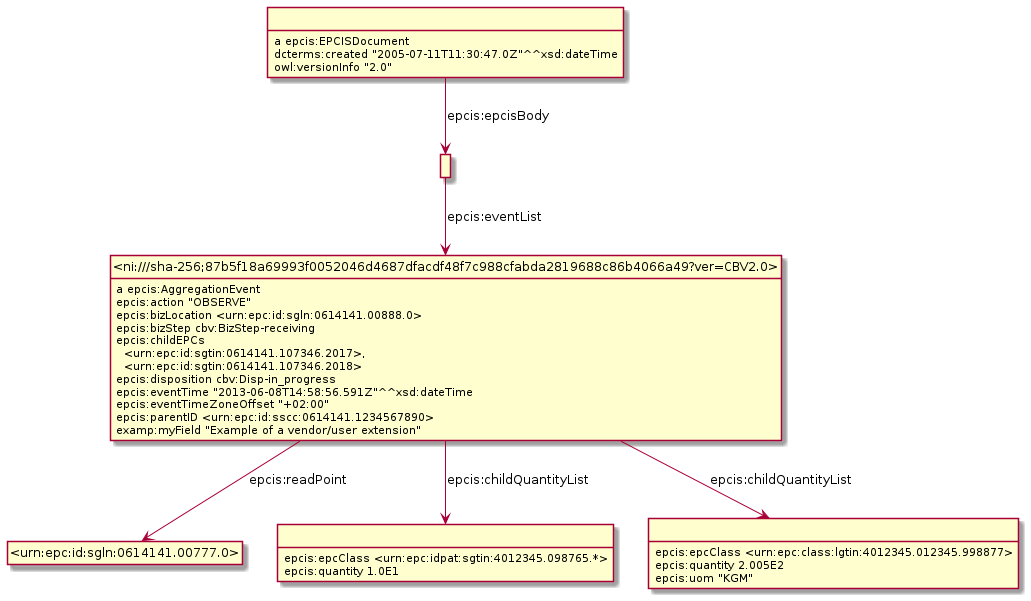

The diagram above was rendered by PlantUML. Its source (embedded in the PNG):
@startuml
hide empty methods
hide empty attributes
hide circle
skinparam classAttributeIconSize 0
class _r1632232132r2_ as " "
_r1632232132r2_ : a epcis:EPCISDocument
class _r1632232132r3_ as " "
_r1632232132r2_ -down-> _r1632232132r3_ : epcis:epcisBody
_r1632232132r2_ : dcterms:created "2005-07-11T11:30:47.0Z"^^xsd:dateTime
_r1632232132r2_ : owl:versionInfo "2.0"
class _ni_sha_256_87b5f18a69993f0052046d4687dfacdf48f7c988cfabda2819688c86b4066a49_ver_CBV2_0_ as "<ni:///sha-256;87b5f18a69993f0052046d4687dfacdf48f7c988cfabda2819688c86b4066a49?ver=CBV2.0>"
_ni_sha_256_87b5f18a69993f0052046d4687dfacdf48f7c988cfabda2819688c86b4066a49_ver_CBV2_0_ : a epcis:AggregationEvent
class _urn_epc_id_sgln_0614141_00777_0_ as "<urn:epc:id:sgln:0614141.00777.0>"
_ni_sha_256_87b5f18a69993f0052046d4687dfacdf48f7c988cfabda2819688c86b4066a49_ver_CBV2_0_ -down-> _urn_epc_id_sgln_0614141_00777_0_ : epcis:readPoint
class _r1632232132r0_ as " "
_ni_sha_256_87b5f18a69993f0052046d4687dfacdf48f7c988cfabda2819688c86b4066a49_ver_CBV2_0_ -down-> _r1632232132r0_ : epcis:childQuantityList
class _r1632232132r1_ as " "
_ni_sha_256_87b5f18a69993f0052046d4687dfacdf48f7c988cfabda2819688c86b4066a49_ver_CBV2_0_ -down-> _r1632232132r1_ : epcis:childQuantityList
_ni_sha_256_87b5f18a69993f0052046d4687dfacdf48f7c988cfabda2819688c86b4066a49_ver_CBV2_0_ : epcis:action "OBSERVE"
_ni_sha_256_87b5f18a69993f0052046d4687dfacdf48f7c988cfabda2819688c86b4066a49_ver_CBV2_0_ : epcis:bizLocation <urn:epc:id:sgln:0614141.00888.0>
_ni_sha_256_87b5f18a69993f0052046d4687dfacdf48f7c988cfabda2819688c86b4066a49_ver_CBV2_0_ : epcis:bizStep cbv:BizStep-receiving
_ni_sha_256_87b5f18a69993f0052046d4687dfacdf48f7c988cfabda2819688c86b4066a49_ver_CBV2_0_ : epcis:childEPCs\n  <urn:epc:id:sgtin:0614141.107346.2017>,\n  <urn:epc:id:sgtin:0614141.107346.2018>
_ni_sha_256_87b5f18a69993f0052046d4687dfacdf48f7c988cfabda2819688c86b4066a49_ver_CBV2_0_ : epcis:disposition cbv:Disp-in_progress
_ni_sha_256_87b5f18a69993f0052046d4687dfacdf48f7c988cfabda2819688c86b4066a49_ver_CBV2_0_ : epcis:eventTime "2013-06-08T14:58:56.591Z"^^xsd:dateTime
_ni_sha_256_87b5f18a69993f0052046d4687dfacdf48f7c988cfabda2819688c86b4066a49_ver_CBV2_0_ : epcis:eventTimeZoneOffset "+02:00"
_ni_sha_256_87b5f18a69993f0052046d4687dfacdf48f7c988cfabda2819688c86b4066a49_ver_CBV2_0_ : epcis:parentID <urn:epc:id:sscc:0614141.1234567890>
_ni_sha_256_87b5f18a69993f0052046d4687dfacdf48f7c988cfabda2819688c86b4066a49_ver_CBV2_0_ : examp:myField "Example of a vendor/user extension"
_r1632232132r0_ : epcis:epcClass <urn:epc:idpat:sgtin:4012345.098765.*>
_r1632232132r0_ : epcis:quantity 1.0E1
_r1632232132r3_ -down-> _ni_sha_256_87b5f18a69993f0052046d4687dfacdf48f7c988cfabda2819688c86b4066a49_ver_CBV2_0_ : epcis:eventList
_r1632232132r1_ : epcis:epcClass <urn:epc:class:lgtin:4012345.012345.998877>
_r1632232132r1_ : epcis:quantity 2.005E2
_r1632232132r1_ : epcis:uom "KGM"
@enduml